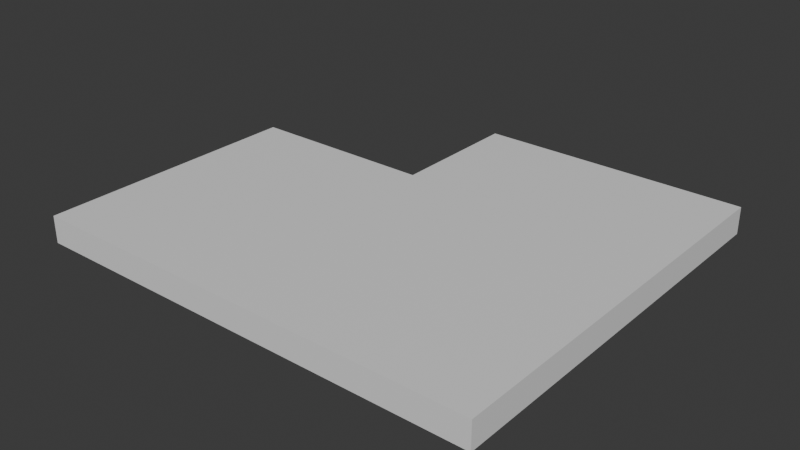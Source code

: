 # Source: platform2.blend  (saved by Blender 4.3.32; exported with 4.5.12 LTS)
import bpy
from mathutils import Matrix  # noqa: F401  (used for matrix-valued properties, if any)

bpy.ops.wm.read_factory_settings(use_empty=True)
scene = bpy.context.scene
scene.name = 'Scene'

# ---- collections
col_collection = bpy.data.collections.new('Collection'); scene.collection.children.link(col_collection)

# ---- materials (node trees are filled in below, after node groups)
mat_material = bpy.data.materials.new('Material')
mat_material.alpha_threshold = 0.0
mat_material.roughness = 0.5
mat_material.line_color = (0.0, 0.0, 0.0, 1.0)

# ---- material node trees
mat_material.use_nodes = True; mat_material.node_tree.nodes.clear()
_N = mat_material.node_tree.nodes; _L = mat_material.node_tree.links
n0 = _N.new('ShaderNodeOutputMaterial'); n0.name = 'Material Output'; n0.location = (300, 300)
n1 = _N.new('ShaderNodeBsdfPrincipled'); n1.name = 'Principled BSDF'; n1.location = (10, 300)
n1.inputs[3].default_value = 1.45
_L.new(n1.outputs[0], n0.inputs[0])
n0.is_active_output = True

# ---- world
world_world = bpy.data.worlds.new('World'); scene.world = world_world
world_world.use_nodes = True; world_world.node_tree.nodes.clear()
_N = world_world.node_tree.nodes; _L = world_world.node_tree.links
n0 = _N.new('ShaderNodeOutputWorld'); n0.name = 'World Output'; n0.location = (300, 300)
n1 = _N.new('ShaderNodeBackground'); n1.name = 'Background'; n1.location = (10, 300)
n1.inputs[0].default_value = (0.05088, 0.05088, 0.05088, 1.0)
_L.new(n1.outputs[0], n0.inputs[0])
n0.is_active_output = True
world_world.color = (0.05088, 0.05088, 0.05088)
world_world.sun_shadow_jitter_overblur = 0.0

# ---- meshes
me_cube = bpy.data.meshes.new('Cube')
me_cube.from_pydata([(5.0, -5.0, 0.5), (5.0, 5.0, 0.5), (5.0, -5.0, -0.5), (5.0, 5.0, -0.5), (-5.0, -5.0, 0.5), (-5.0, 5.0, 0.5), (-5.0, -5.0, -0.5), (-5.0, 5.0, -0.5), (-12.0, 5.0, 0.5), (-12.0, 5.0, -0.5), (-12.0, -5.0, -0.5), (-12.0, -5.0, 0.5), (-5.0, 10.0, 0.5), (-5.0, 10.0, -0.5), (5.0, 10.0, 0.5), (5.0, 10.0, -0.5)], [], [(0, 4, 6, 2), (3, 2, 6, 7), (4, 5, 8, 11), (5, 1, 14, 12), (1, 0, 2, 3), (5, 4, 0, 1), (9, 10, 11, 8), (7, 6, 10, 9), (5, 7, 9, 8), (6, 4, 11, 10), (12, 14, 15, 13), (3, 7, 13, 15), (7, 5, 12, 13), (1, 3, 15, 14)])
_uv = me_cube.uv_layers.new(name='UVMap')
_uv.uv.foreach_set('vector', [0.625, 0.5, 0.875, 0.5, 0.875, 0.75, 0.625, 0.75, 0.375, 0.75, 0.625, 0.75, 0.625, 1.0, 0.375, 1.0, 0.625, 0.25, 0.375, 0.25, 0.375, 0.25, 0.625, 0.25, 0.375, 0.25, 0.375, 0.5, 0.375, 0.5, 0.375, 0.25, 0.375, 0.5, 0.625, 0.5, 0.625, 0.75, 0.375, 0.75, 0.375, 0.25, 0.625, 0.25, 0.625, 0.5, 0.375, 0.5, 0.375, 0.0, 0.625, 0.0, 0.625, 0.25, 0.375, 0.25, 0.375, 1.0, 0.625, 1.0, 0.625, 1.0, 0.375, 1.0, 0.125, 0.5, 0.125, 0.75, 0.125, 0.75, 0.125, 0.5, 0.875, 0.75, 0.875, 0.5, 0.875, 0.5, 0.875, 0.75, 0.125, 0.5, 0.375, 0.5, 0.375, 0.75, 0.125, 0.75, 0.375, 0.75, 0.375, 1.0, 0.375, 1.0, 0.375, 0.75, 0.125, 0.75, 0.125, 0.5, 0.125, 0.5, 0.125, 0.75, 0.375, 0.5, 0.375, 0.75, 0.375, 0.75, 0.375, 0.5])
me_cube.materials.append(mat_material)
me_cube.use_mirror_vertex_groups = False
me_cube.update()

# ---- objects
ob_cube = bpy.data.objects.new('Cube', me_cube)

# ---- transforms, parenting, visibility, modifiers, constraints
ob_cube.location = (0.0, 0.0, 0.0)
ob_cube.lock_rotations_4d = False
ob_cube.empty_display_type = 'ARROWS'
ob_cube.lineart.crease_threshold = 0.0

# ---- collection membership
col_collection.objects.link(ob_cube)

# ---- scene / render settings (as saved in the file)
scene.frame_start = 1; scene.frame_end = 250; scene.frame_set(1)
scene.render.engine = 'BLENDER_EEVEE_NEXT'
bpy.context.view_layer.update()

# ---- added for rendering (the .blend has no active camera and no usable light): camera, sun
cam_auto = bpy.data.cameras.new('AutoCamera')
cam_auto.lens = 50.0
cam_auto.sensor_width = 36.0
cam_auto.clip_end = 1000.0
ob_auto_camera = bpy.data.objects.new('AutoCamera', cam_auto)
scene.collection.objects.link(ob_auto_camera)
ob_auto_camera.location = (17.4967, -22.696, 16.7973)
ob_auto_camera.rotation_euler = (1.09748, -7.21219e-08, 0.694738)
scene.camera = ob_auto_camera
light_auto_sun = bpy.data.lights.new('AutoSun', 'SUN')
light_auto_sun.energy = 3.0
light_auto_sun.angle = 0.0523599
ob_auto_sun = bpy.data.objects.new('AutoSun', light_auto_sun)
scene.collection.objects.link(ob_auto_sun)
ob_auto_sun.rotation_euler = (0.872665, 0.174533, 0.523599)
bpy.context.view_layer.update()
